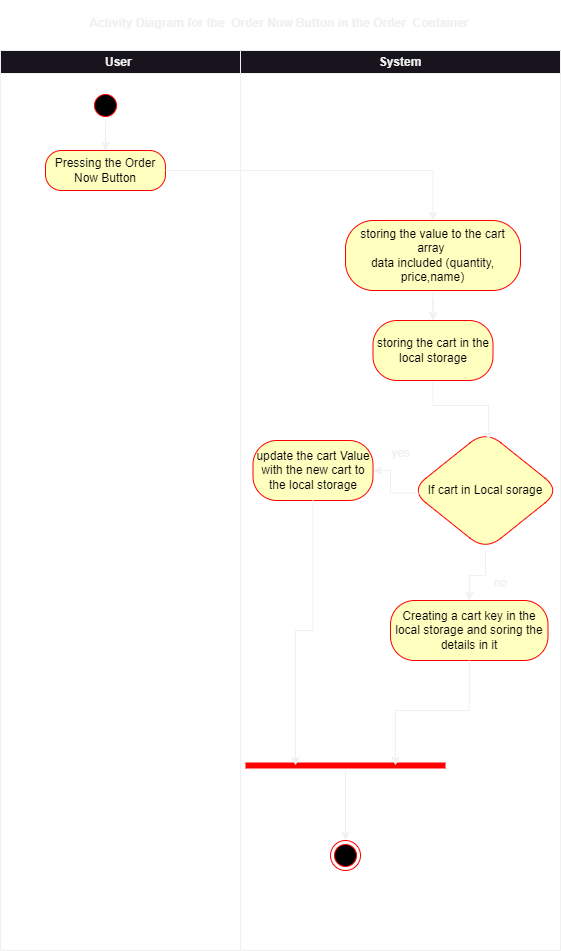

The diagram above was exported from draw.io. Its source (the exported page's mxGraphModel, read from the mxfile embedded in the PNG):
<mxGraphModel dx="1295" dy="758" grid="1" gridSize="10" guides="1" tooltips="1" connect="1" arrows="1" fold="1" page="1" pageScale="1" pageWidth="850" pageHeight="1100" math="0" shadow="0">
  <root>
    <mxCell id="0" />
    <mxCell id="1" parent="0" />
    <mxCell id="z2Vfsw81tReMdrbaeXZD-1" value="User&amp;nbsp;" style="swimlane;whiteSpace=wrap;html=1;" parent="1" vertex="1">
      <mxGeometry x="80" y="150" width="240" height="900" as="geometry" />
    </mxCell>
    <mxCell id="z2Vfsw81tReMdrbaeXZD-8" value="" style="edgeStyle=orthogonalEdgeStyle;rounded=0;orthogonalLoop=1;jettySize=auto;html=1;" parent="z2Vfsw81tReMdrbaeXZD-1" source="z2Vfsw81tReMdrbaeXZD-4" target="z2Vfsw81tReMdrbaeXZD-6" edge="1">
      <mxGeometry relative="1" as="geometry" />
    </mxCell>
    <mxCell id="z2Vfsw81tReMdrbaeXZD-4" value="" style="ellipse;html=1;shape=startState;fillColor=#000000;strokeColor=#ff0000;" parent="z2Vfsw81tReMdrbaeXZD-1" vertex="1">
      <mxGeometry x="90" y="40" width="30" height="30" as="geometry" />
    </mxCell>
    <mxCell id="z2Vfsw81tReMdrbaeXZD-6" value="Pressing the Order Now Button" style="rounded=1;whiteSpace=wrap;html=1;arcSize=40;fontColor=#000000;fillColor=#ffffc0;strokeColor=#ff0000;" parent="z2Vfsw81tReMdrbaeXZD-1" vertex="1">
      <mxGeometry x="45" y="100" width="120" height="40" as="geometry" />
    </mxCell>
    <mxCell id="z2Vfsw81tReMdrbaeXZD-2" value="System" style="swimlane;whiteSpace=wrap;html=1;" parent="1" vertex="1">
      <mxGeometry x="320" y="150" width="320" height="900" as="geometry" />
    </mxCell>
    <mxCell id="z2Vfsw81tReMdrbaeXZD-13" value="" style="edgeStyle=orthogonalEdgeStyle;rounded=0;orthogonalLoop=1;jettySize=auto;html=1;" parent="z2Vfsw81tReMdrbaeXZD-2" source="z2Vfsw81tReMdrbaeXZD-9" target="z2Vfsw81tReMdrbaeXZD-12" edge="1">
      <mxGeometry relative="1" as="geometry" />
    </mxCell>
    <mxCell id="z2Vfsw81tReMdrbaeXZD-9" value="storing the value to the cart array&amp;nbsp;&lt;br&gt;data included (quantity, price,name)" style="rounded=1;whiteSpace=wrap;html=1;arcSize=40;fontColor=#000000;fillColor=#ffffc0;strokeColor=#ff0000;" parent="z2Vfsw81tReMdrbaeXZD-2" vertex="1">
      <mxGeometry x="105" y="170" width="175" height="70" as="geometry" />
    </mxCell>
    <mxCell id="z2Vfsw81tReMdrbaeXZD-14" value="If cart in Local sorage" style="rhombus;whiteSpace=wrap;html=1;fillColor=#ffffc0;strokeColor=#ff0000;fontColor=#000000;rounded=1;arcSize=40;" parent="z2Vfsw81tReMdrbaeXZD-2" vertex="1">
      <mxGeometry x="170" y="380" width="150" height="120" as="geometry" />
    </mxCell>
    <mxCell id="z2Vfsw81tReMdrbaeXZD-28" value="" style="shape=line;html=1;strokeWidth=6;strokeColor=#ff0000;" parent="z2Vfsw81tReMdrbaeXZD-2" vertex="1">
      <mxGeometry x="5" y="710" width="200" height="10" as="geometry" />
    </mxCell>
    <mxCell id="z2Vfsw81tReMdrbaeXZD-18" value="" style="edgeStyle=orthogonalEdgeStyle;rounded=0;orthogonalLoop=1;jettySize=auto;html=1;entryX=0.52;entryY=0.082;entryDx=0;entryDy=0;entryPerimeter=0;" parent="z2Vfsw81tReMdrbaeXZD-2" source="z2Vfsw81tReMdrbaeXZD-12" target="z2Vfsw81tReMdrbaeXZD-14" edge="1">
      <mxGeometry relative="1" as="geometry" />
    </mxCell>
    <mxCell id="z2Vfsw81tReMdrbaeXZD-12" value="storing the cart in the local storage" style="whiteSpace=wrap;html=1;fillColor=#ffffc0;strokeColor=#ff0000;fontColor=#000000;rounded=1;arcSize=40;" parent="z2Vfsw81tReMdrbaeXZD-2" vertex="1">
      <mxGeometry x="132.5" y="270" width="120" height="60" as="geometry" />
    </mxCell>
    <mxCell id="z2Vfsw81tReMdrbaeXZD-21" value="" style="edgeStyle=orthogonalEdgeStyle;rounded=0;orthogonalLoop=1;jettySize=auto;html=1;" parent="z2Vfsw81tReMdrbaeXZD-2" source="z2Vfsw81tReMdrbaeXZD-14" target="z2Vfsw81tReMdrbaeXZD-20" edge="1">
      <mxGeometry relative="1" as="geometry" />
    </mxCell>
    <mxCell id="z2Vfsw81tReMdrbaeXZD-16" value="update the cart Value with the new cart to the local storage" style="whiteSpace=wrap;html=1;fillColor=#ffffc0;strokeColor=#ff0000;fontColor=#000000;rounded=1;arcSize=40;" parent="z2Vfsw81tReMdrbaeXZD-2" vertex="1">
      <mxGeometry x="12.5" y="390" width="120" height="60" as="geometry" />
    </mxCell>
    <mxCell id="z2Vfsw81tReMdrbaeXZD-17" value="" style="edgeStyle=orthogonalEdgeStyle;rounded=0;orthogonalLoop=1;jettySize=auto;html=1;exitX=0.067;exitY=0.522;exitDx=0;exitDy=0;exitPerimeter=0;" parent="z2Vfsw81tReMdrbaeXZD-2" source="z2Vfsw81tReMdrbaeXZD-14" target="z2Vfsw81tReMdrbaeXZD-16" edge="1">
      <mxGeometry relative="1" as="geometry" />
    </mxCell>
    <mxCell id="z2Vfsw81tReMdrbaeXZD-20" value="Creating a cart key in the local storage and soring the details in it" style="whiteSpace=wrap;html=1;fillColor=#ffffc0;strokeColor=#ff0000;fontColor=#000000;rounded=1;arcSize=40;" parent="z2Vfsw81tReMdrbaeXZD-2" vertex="1">
      <mxGeometry x="150" y="550" width="157.5" height="60" as="geometry" />
    </mxCell>
    <mxCell id="z2Vfsw81tReMdrbaeXZD-23" value="" style="ellipse;html=1;shape=endState;fillColor=#000000;strokeColor=#ff0000;" parent="z2Vfsw81tReMdrbaeXZD-2" vertex="1">
      <mxGeometry x="90" y="790" width="30" height="30" as="geometry" />
    </mxCell>
    <mxCell id="z2Vfsw81tReMdrbaeXZD-26" style="edgeStyle=orthogonalEdgeStyle;rounded=0;orthogonalLoop=1;jettySize=auto;html=1;exitX=0.5;exitY=1;exitDx=0;exitDy=0;" parent="z2Vfsw81tReMdrbaeXZD-2" source="z2Vfsw81tReMdrbaeXZD-23" target="z2Vfsw81tReMdrbaeXZD-23" edge="1">
      <mxGeometry relative="1" as="geometry" />
    </mxCell>
    <mxCell id="z2Vfsw81tReMdrbaeXZD-32" style="edgeStyle=orthogonalEdgeStyle;rounded=0;orthogonalLoop=1;jettySize=auto;html=1;entryX=0.5;entryY=0;entryDx=0;entryDy=0;" parent="z2Vfsw81tReMdrbaeXZD-2" source="z2Vfsw81tReMdrbaeXZD-28" target="z2Vfsw81tReMdrbaeXZD-23" edge="1">
      <mxGeometry relative="1" as="geometry" />
    </mxCell>
    <mxCell id="z2Vfsw81tReMdrbaeXZD-30" style="edgeStyle=orthogonalEdgeStyle;rounded=0;orthogonalLoop=1;jettySize=auto;html=1;entryX=0.25;entryY=0.5;entryDx=0;entryDy=0;entryPerimeter=0;" parent="z2Vfsw81tReMdrbaeXZD-2" source="z2Vfsw81tReMdrbaeXZD-16" target="z2Vfsw81tReMdrbaeXZD-28" edge="1">
      <mxGeometry relative="1" as="geometry" />
    </mxCell>
    <mxCell id="z2Vfsw81tReMdrbaeXZD-31" style="edgeStyle=orthogonalEdgeStyle;rounded=0;orthogonalLoop=1;jettySize=auto;html=1;entryX=0.75;entryY=0.5;entryDx=0;entryDy=0;entryPerimeter=0;" parent="z2Vfsw81tReMdrbaeXZD-2" source="z2Vfsw81tReMdrbaeXZD-20" target="z2Vfsw81tReMdrbaeXZD-28" edge="1">
      <mxGeometry relative="1" as="geometry" />
    </mxCell>
    <mxCell id="z2Vfsw81tReMdrbaeXZD-19" value="yes" style="text;html=1;align=center;verticalAlign=middle;resizable=0;points=[];autosize=1;strokeColor=none;fillColor=none;" parent="z2Vfsw81tReMdrbaeXZD-2" vertex="1">
      <mxGeometry x="140" y="388" width="40" height="30" as="geometry" />
    </mxCell>
    <mxCell id="z2Vfsw81tReMdrbaeXZD-22" value="no" style="text;html=1;align=center;verticalAlign=middle;resizable=0;points=[];autosize=1;strokeColor=none;fillColor=none;" parent="z2Vfsw81tReMdrbaeXZD-2" vertex="1">
      <mxGeometry x="240" y="518" width="40" height="30" as="geometry" />
    </mxCell>
    <mxCell id="z2Vfsw81tReMdrbaeXZD-3" value="Activity Diagram for the&amp;nbsp; Order Now Button in the Order&amp;nbsp; Container&amp;nbsp;" style="text;align=center;fontStyle=1;verticalAlign=middle;spacingLeft=3;spacingRight=3;strokeColor=none;rotatable=0;points=[[0,0.5],[1,0.5]];portConstraint=eastwest;html=1;" parent="1" vertex="1">
      <mxGeometry x="100" y="100" width="520" height="46" as="geometry" />
    </mxCell>
    <mxCell id="z2Vfsw81tReMdrbaeXZD-11" style="edgeStyle=orthogonalEdgeStyle;rounded=0;orthogonalLoop=1;jettySize=auto;html=1;" parent="1" source="z2Vfsw81tReMdrbaeXZD-6" target="z2Vfsw81tReMdrbaeXZD-9" edge="1">
      <mxGeometry relative="1" as="geometry" />
    </mxCell>
  </root>
</mxGraphModel>